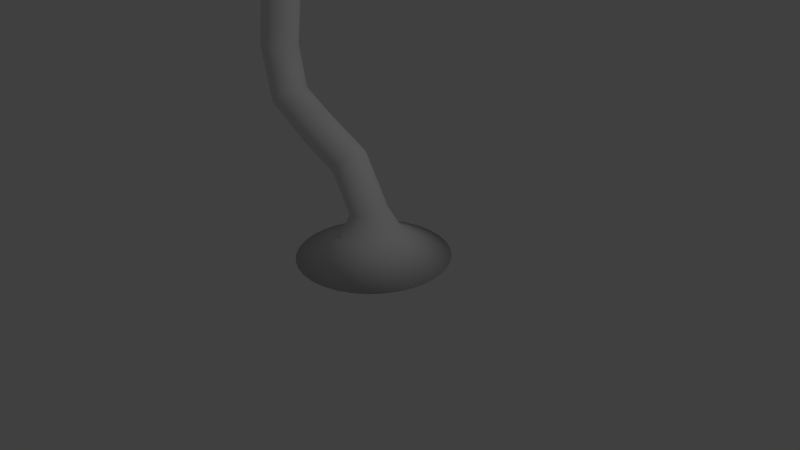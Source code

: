 # Source: pied_fin_penche_02.blend  (saved by Blender 2.69.0; exported with 4.5.12 LTS)
import bpy
from mathutils import Matrix  # noqa: F401  (used for matrix-valued properties, if any)

bpy.ops.wm.read_factory_settings(use_empty=True)
scene = bpy.context.scene
scene.name = 'Scene'

# ---- collections
col_collection_1 = bpy.data.collections.new('Collection 1'); scene.collection.children.link(col_collection_1)

# ---- world
world_world = bpy.data.worlds.new('World'); scene.world = world_world
world_world.color = (0.05088, 0.05088, 0.05088)
world_world.use_sun_shadow = False
world_world.sun_shadow_jitter_overblur = 0.0
world_world.cycles.sampling_method = 'MANUAL'
world_world.cycles.sample_map_resolution = 256

# ---- cameras
cam_camera = bpy.data.cameras.new('Camera')
cam_camera.clip_end = 100.0
cam_camera.lens = 35.0
cam_camera.sensor_width = 32.0
cam_camera.sensor_height = 18.0
cam_camera.ortho_scale = 7.314
cam_camera.dof.focus_distance = 0.0
cam_camera.dof.aperture_fstop = 128.0

# ---- lights
light_lamp = bpy.data.lights.new('Lamp', 'POINT')
light_lamp.transmission_factor = 0.0
light_lamp.cutoff_distance = 30.0
light_lamp.energy = 100.0
light_lamp.shadow_buffer_clip_start = 1.001
light_lamp.shadow_soft_size = 0.1
light_lamp.shadow_maximum_resolution = 0.006
light_lamp.use_absolute_resolution = True
light_lamp.cycles.use_multiple_importance_sampling = False

# ---- meshes
me_cylinder_001 = bpy.data.meshes.new('Cylinder.001')
me_cylinder_001.from_pydata([(0.0, 0.0, 0.0), (0.0, 1.0, 0.0), (6.784e-08, 0.4013, 0.3023), (0.1951, 0.9808, 0.0), (0.0783, 0.3936, 0.3023), (0.3827, 0.9239, 0.0), (0.1536, 0.3708, 0.3023), (0.5556, 0.8315, 0.0), (0.223, 0.3337, 0.3023), (0.7071, 0.7071, 0.0), (0.2838, 0.2838, 0.3023), (0.8315, 0.5556, 0.0), (0.3337, 0.223, 0.3023), (0.9239, 0.3827, 0.0), (0.3708, 0.1536, 0.3023), (0.9808, 0.1951, 0.0), (0.3936, 0.0783, 0.3023), (1.0, 7.55e-08, 0.0), (0.4013, 1.914e-07, 0.3023), (0.9808, -0.1951, 0.0), (0.3936, -0.0783, 0.3023), (0.9239, -0.3827, 0.0), (0.3708, -0.1536, 0.3023), (0.8315, -0.5556, 0.0), (0.3337, -0.223, 0.3023), (0.7071, -0.7071, 0.0), (0.2838, -0.2838, 0.3023), (0.5556, -0.8315, 0.0), (0.223, -0.3337, 0.3023), (0.3827, -0.9239, 0.0), (0.1536, -0.3708, 0.3023), (0.1951, -0.9808, 0.0), (0.0783, -0.3936, 0.3023), (-3.258e-07, -1.0, 0.0), (-6.294e-08, -0.4013, 0.3023), (-0.1951, -0.9808, 0.0), (-0.0783, -0.3936, 0.3023), (-0.3827, -0.9239, 0.0), (-0.1536, -0.3708, 0.3023), (-0.5556, -0.8315, 0.0), (-0.223, -0.3337, 0.3023), (-0.7071, -0.7071, 0.0), (-0.2838, -0.2838, 0.3023), (-0.8315, -0.5556, 0.0), (-0.3337, -0.223, 0.3023), (-0.9239, -0.3827, 0.0), (-0.3708, -0.1536, 0.3023), (-0.9808, -0.1951, 0.0), (-0.3936, -0.0783, 0.3023), (-1.0, 9.656e-07, 0.0), (-0.4013, 5.486e-07, 0.3023), (-0.9808, 0.1951, 0.0), (-0.3936, 0.0783, 0.3023), (-0.9239, 0.3827, 0.0), (-0.3708, 0.1536, 0.3023), (-0.8315, 0.5556, 0.0), (-0.3337, 0.223, 0.3023), (-0.7071, 0.7071, 0.0), (-0.2838, 0.2838, 0.3023), (-0.5556, 0.8315, 0.0), (-0.223, 0.3337, 0.3023), (-0.3827, 0.9239, 0.0), (-0.1536, 0.3708, 0.3023), (-0.1951, 0.9808, 0.0), (-0.0783, 0.3936, 0.3023), (8.187e-08, 2.105e-07, 6.0), (8.187e-08, 0.247, 0.6), (0.04819, 0.2422, 0.6), (0.09452, 0.2282, 0.6), (0.1372, 0.2054, 0.6), (0.1747, 0.1747, 0.6), (0.2054, 0.1372, 0.6), (0.2282, 0.09452, 0.6), (0.2422, 0.04819, 0.6), (0.247, 2.291e-07, 0.6), (0.2422, -0.04819, 0.6), (0.2282, -0.09452, 0.6), (0.2054, -0.1372, 0.6), (0.1747, -0.1747, 0.6), (0.1372, -0.2054, 0.6), (0.09452, -0.2282, 0.6), (0.04819, -0.2422, 0.6), (1.387e-09, -0.247, 0.6), (-0.04819, -0.2422, 0.6), (-0.09452, -0.2282, 0.6), (-0.1372, -0.2054, 0.6), (-0.1747, -0.1747, 0.6), (-0.2054, -0.1372, 0.6), (-0.2282, -0.09452, 0.6), (-0.2422, -0.04819, 0.6), (-0.247, 4.49e-07, 0.6), (-0.2422, 0.04819, 0.6), (-0.2282, 0.09452, 0.6), (-0.2054, 0.1372, 0.6), (-0.1747, 0.1747, 0.6), (-0.1372, 0.2054, 0.6), (-0.09452, 0.2282, 0.6), (-0.04819, 0.2422, 0.6), (8.187e-08, 0.247, 1.275), (0.04819, 0.2422, 1.275), (0.09452, 0.2282, 1.275), (0.1372, 0.2054, 1.275), (0.1747, 0.1747, 1.275), (0.2054, 0.1372, 1.275), (0.2282, 0.09452, 1.275), (0.2422, 0.04819, 1.275), (0.247, 2.291e-07, 1.275), (0.2422, -0.04819, 1.275), (0.2282, -0.09452, 1.275), (0.2054, -0.1372, 1.275), (0.1747, -0.1747, 1.275), (0.1372, -0.2054, 1.275), (0.09452, -0.2282, 1.275), (0.04819, -0.2422, 1.275), (1.387e-09, -0.247, 1.275), (-0.04819, -0.2422, 1.275), (-0.09452, -0.2282, 1.275), (-0.1372, -0.2054, 1.275), (-0.1747, -0.1747, 1.275), (-0.2054, -0.1372, 1.275), (-0.2282, -0.09452, 1.275), (-0.2422, -0.04819, 1.275), (-0.247, 4.49e-07, 1.275), (-0.2422, 0.04819, 1.275), (-0.2282, 0.09452, 1.275), (-0.2054, 0.1372, 1.275), (-0.1747, 0.1747, 1.275), (-0.1372, 0.2054, 1.275), (-0.09452, 0.2282, 1.275), (-0.04819, 0.2422, 1.275), (8.187e-08, 0.247, 1.95), (0.04819, 0.2422, 1.95), (0.09452, 0.2282, 1.95), (0.1372, 0.2054, 1.95), (0.1747, 0.1747, 1.95), (0.2054, 0.1372, 1.95), (0.2282, 0.09452, 1.95), (0.2422, 0.04819, 1.95), (0.247, 2.291e-07, 1.95), (0.2422, -0.04819, 1.95), (0.2282, -0.09452, 1.95), (0.2054, -0.1372, 1.95), (0.1747, -0.1747, 1.95), (0.1372, -0.2054, 1.95), (0.09452, -0.2282, 1.95), (0.04819, -0.2422, 1.95), (1.387e-09, -0.247, 1.95), (-0.04819, -0.2422, 1.95), (-0.09452, -0.2282, 1.95), (-0.1372, -0.2054, 1.95), (-0.1747, -0.1747, 1.95), (-0.2054, -0.1372, 1.95), (-0.2282, -0.09452, 1.95), (-0.2422, -0.04819, 1.95), (-0.247, 4.49e-07, 1.95), (-0.2422, 0.04819, 1.95), (-0.2282, 0.09452, 1.95), (-0.2054, 0.1372, 1.95), (-0.1747, 0.1747, 1.95), (-0.1372, 0.2054, 1.95), (-0.09452, 0.2282, 1.95), (-0.04819, 0.2422, 1.95), (8.187e-08, 0.247, 2.625), (0.04819, 0.2422, 2.625), (0.09452, 0.2282, 2.625), (0.1372, 0.2054, 2.625), (0.1747, 0.1747, 2.625), (0.2054, 0.1372, 2.625), (0.2282, 0.09452, 2.625), (0.2422, 0.04819, 2.625), (0.247, 2.291e-07, 2.625), (0.2422, -0.04819, 2.625), (0.2282, -0.09452, 2.625), (0.2054, -0.1372, 2.625), (0.1747, -0.1747, 2.625), (0.1372, -0.2054, 2.625), (0.09452, -0.2282, 2.625), (0.04819, -0.2422, 2.625), (1.387e-09, -0.247, 2.625), (-0.04819, -0.2422, 2.625), (-0.09452, -0.2282, 2.625), (-0.1372, -0.2054, 2.625), (-0.1747, -0.1747, 2.625), (-0.2054, -0.1372, 2.625), (-0.2282, -0.09452, 2.625), (-0.2422, -0.04819, 2.625), (-0.247, 4.49e-07, 2.625), (-0.2422, 0.04819, 2.625), (-0.2282, 0.09452, 2.625), (-0.2054, 0.1372, 2.625), (-0.1747, 0.1747, 2.625), (-0.1372, 0.2054, 2.625), (-0.09452, 0.2282, 2.625), (-0.04819, 0.2422, 2.625), (8.187e-08, 0.247, 3.3), (0.04819, 0.2422, 3.3), (0.09452, 0.2282, 3.3), (0.1372, 0.2054, 3.3), (0.1747, 0.1747, 3.3), (0.2054, 0.1372, 3.3), (0.2282, 0.09452, 3.3), (0.2422, 0.04819, 3.3), (0.247, 2.291e-07, 3.3), (0.2422, -0.04819, 3.3), (0.2282, -0.09452, 3.3), (0.2054, -0.1372, 3.3), (0.1747, -0.1747, 3.3), (0.1372, -0.2054, 3.3), (0.09452, -0.2282, 3.3), (0.04819, -0.2422, 3.3), (1.387e-09, -0.247, 3.3), (-0.04819, -0.2422, 3.3), (-0.09452, -0.2282, 3.3), (-0.1372, -0.2054, 3.3), (-0.1747, -0.1747, 3.3), (-0.2054, -0.1372, 3.3), (-0.2282, -0.09452, 3.3), (-0.2422, -0.04819, 3.3), (-0.247, 4.49e-07, 3.3), (-0.2422, 0.04819, 3.3), (-0.2282, 0.09452, 3.3), (-0.2054, 0.1372, 3.3), (-0.1747, 0.1747, 3.3), (-0.1372, 0.2054, 3.3), (-0.09452, 0.2282, 3.3), (-0.04819, 0.2422, 3.3), (8.187e-08, 0.247, 3.975), (0.04819, 0.2422, 3.975), (0.09452, 0.2282, 3.975), (0.1372, 0.2054, 3.975), (0.1747, 0.1747, 3.975), (0.2054, 0.1372, 3.975), (0.2282, 0.09452, 3.975), (0.2422, 0.04819, 3.975), (0.247, 2.291e-07, 3.975), (0.2422, -0.04819, 3.975), (0.2282, -0.09452, 3.975), (0.2054, -0.1372, 3.975), (0.1747, -0.1747, 3.975), (0.1372, -0.2054, 3.975), (0.09452, -0.2282, 3.975), (0.04819, -0.2422, 3.975), (1.387e-09, -0.247, 3.975), (-0.04819, -0.2422, 3.975), (-0.09452, -0.2282, 3.975), (-0.1372, -0.2054, 3.975), (-0.1747, -0.1747, 3.975), (-0.2054, -0.1372, 3.975), (-0.2282, -0.09452, 3.975), (-0.2422, -0.04819, 3.975), (-0.247, 4.49e-07, 3.975), (-0.2422, 0.04819, 3.975), (-0.2282, 0.09452, 3.975), (-0.2054, 0.1372, 3.975), (-0.1747, 0.1747, 3.975), (-0.1372, 0.2054, 3.975), (-0.09452, 0.2282, 3.975), (-0.04819, 0.2422, 3.975), (8.187e-08, 0.247, 4.65), (0.04819, 0.2422, 4.65), (0.09452, 0.2282, 4.65), (0.1372, 0.2054, 4.65), (0.1747, 0.1747, 4.65), (0.2054, 0.1372, 4.65), (0.2282, 0.09452, 4.65), (0.2422, 0.04819, 4.65), (0.247, 2.291e-07, 4.65), (0.2422, -0.04819, 4.65), (0.2282, -0.09452, 4.65), (0.2054, -0.1372, 4.65), (0.1747, -0.1747, 4.65), (0.1372, -0.2054, 4.65), (0.09452, -0.2282, 4.65), (0.04819, -0.2422, 4.65), (1.387e-09, -0.247, 4.65), (-0.04819, -0.2422, 4.65), (-0.09452, -0.2282, 4.65), (-0.1372, -0.2054, 4.65), (-0.1747, -0.1747, 4.65), (-0.2054, -0.1372, 4.65), (-0.2282, -0.09452, 4.65), (-0.2422, -0.04819, 4.65), (-0.247, 4.49e-07, 4.65), (-0.2422, 0.04819, 4.65), (-0.2282, 0.09452, 4.65), (-0.2054, 0.1372, 4.65), (-0.1747, 0.1747, 4.65), (-0.1372, 0.2054, 4.65), (-0.09452, 0.2282, 4.65), (-0.04819, 0.2422, 4.65), (8.187e-08, 0.247, 5.325), (0.04819, 0.2422, 5.325), (0.09452, 0.2282, 5.325), (0.1372, 0.2054, 5.325), (0.1747, 0.1747, 5.325), (0.2054, 0.1372, 5.325), (0.2282, 0.09452, 5.325), (0.2422, 0.04819, 5.325), (0.247, 2.291e-07, 5.325), (0.2422, -0.04819, 5.325), (0.2282, -0.09452, 5.325), (0.2054, -0.1372, 5.325), (0.1747, -0.1747, 5.325), (0.1372, -0.2054, 5.325), (0.09452, -0.2282, 5.325), (0.04819, -0.2422, 5.325), (1.387e-09, -0.247, 5.325), (-0.04819, -0.2422, 5.325), (-0.09452, -0.2282, 5.325), (-0.1372, -0.2054, 5.325), (-0.1747, -0.1747, 5.325), (-0.2054, -0.1372, 5.325), (-0.2282, -0.09452, 5.325), (-0.2422, -0.04819, 5.325), (-0.247, 4.49e-07, 5.325), (-0.2422, 0.04819, 5.325), (-0.2282, 0.09452, 5.325), (-0.2054, 0.1372, 5.325), (-0.1747, 0.1747, 5.325), (-0.1372, 0.2054, 5.325), (-0.09452, 0.2282, 5.325), (-0.04819, 0.2422, 5.325), (8.187e-08, 0.247, 6.0), (0.04819, 0.2422, 6.0), (0.09452, 0.2282, 6.0), (0.1372, 0.2054, 6.0), (0.1747, 0.1747, 6.0), (0.2054, 0.1372, 6.0), (0.2282, 0.09452, 6.0), (0.2422, 0.04819, 6.0), (0.247, 2.291e-07, 6.0), (0.2422, -0.04819, 6.0), (0.2282, -0.09452, 6.0), (0.2054, -0.1372, 6.0), (0.1747, -0.1747, 6.0), (0.1372, -0.2054, 6.0), (0.09452, -0.2282, 6.0), (0.04819, -0.2422, 6.0), (1.387e-09, -0.247, 6.0), (-0.04819, -0.2422, 6.0), (-0.09452, -0.2282, 6.0), (-0.1372, -0.2054, 6.0), (-0.1747, -0.1747, 6.0), (-0.2054, -0.1372, 6.0), (-0.2282, -0.09452, 6.0), (-0.2422, -0.04819, 6.0), (-0.247, 4.49e-07, 6.0), (-0.2422, 0.04819, 6.0), (-0.2282, 0.09452, 6.0), (-0.2054, 0.1372, 6.0), (-0.1747, 0.1747, 6.0), (-0.1372, 0.2054, 6.0), (-0.09452, 0.2282, 6.0), (-0.04819, 0.2422, 6.0)], [], [(0, 1, 3), (24, 22, 76, 77), (1, 2, 4, 3), (0, 3, 5), (46, 44, 87, 88), (3, 4, 6, 5), (0, 5, 7), (16, 14, 72, 73), (5, 6, 8, 7), (0, 7, 9), (38, 36, 83, 84), (7, 8, 10, 9), (0, 9, 11), (60, 58, 94, 95), (9, 10, 12, 11), (0, 11, 13), (30, 28, 79, 80), (11, 12, 14, 13), (0, 13, 15), (8, 6, 68, 69), (13, 14, 16, 15), (0, 15, 17), (4, 2, 66, 67), (15, 16, 18, 17), (0, 17, 19), (52, 50, 90, 91), (17, 18, 20, 19), (0, 19, 21), (2, 64, 97, 66), (19, 20, 22, 21), (0, 21, 23), (22, 20, 75, 76), (21, 22, 24, 23), (0, 23, 25), (44, 42, 86, 87), (23, 24, 26, 25), (0, 25, 27), (14, 12, 71, 72), (25, 26, 28, 27), (0, 27, 29), (36, 34, 82, 83), (27, 28, 30, 29), (0, 29, 31), (58, 56, 93, 94), (29, 30, 32, 31), (0, 31, 33), (28, 26, 78, 79), (31, 32, 34, 33), (0, 33, 35), (6, 4, 67, 68), (33, 34, 36, 35), (0, 35, 37), (50, 48, 89, 90), (35, 36, 38, 37), (0, 37, 39), (20, 18, 74, 75), (37, 38, 40, 39), (0, 39, 41), (42, 40, 85, 86), (39, 40, 42, 41), (0, 41, 43), (64, 62, 96, 97), (41, 42, 44, 43), (0, 43, 45), (34, 32, 81, 82), (43, 44, 46, 45), (0, 45, 47), (12, 10, 70, 71), (45, 46, 48, 47), (0, 47, 49), (56, 54, 92, 93), (47, 48, 50, 49), (0, 49, 51), (26, 24, 77, 78), (49, 50, 52, 51), (0, 51, 53), (48, 46, 88, 89), (51, 52, 54, 53), (0, 53, 55), (18, 16, 73, 74), (53, 54, 56, 55), (0, 55, 57), (40, 38, 84, 85), (55, 56, 58, 57), (0, 57, 59), (62, 60, 95, 96), (57, 58, 60, 59), (0, 59, 61), (32, 30, 80, 81), (59, 60, 62, 61), (0, 61, 63), (10, 8, 69, 70), (61, 62, 64, 63), (0, 63, 1), (54, 52, 91, 92), (63, 64, 2, 1), (80, 79, 111, 112), (69, 68, 100, 101), (91, 90, 122, 123), (81, 80, 112, 113), (70, 69, 101, 102), (92, 91, 123, 124), (66, 97, 129, 98), (82, 81, 113, 114), (71, 70, 102, 103), (93, 92, 124, 125), (72, 71, 103, 104), (83, 82, 114, 115), (94, 93, 125, 126), (73, 72, 104, 105), (84, 83, 115, 116), (95, 94, 126, 127), (74, 73, 105, 106), (85, 84, 116, 117), (96, 95, 127, 128), (75, 74, 106, 107), (86, 85, 117, 118), (97, 96, 128, 129), (76, 75, 107, 108), (87, 86, 118, 119), (77, 76, 108, 109), (88, 87, 119, 120), (78, 77, 109, 110), (67, 66, 98, 99), (89, 88, 120, 121), (79, 78, 110, 111), (68, 67, 99, 100), (90, 89, 121, 122), (113, 112, 144, 145), (102, 101, 133, 134), (124, 123, 155, 156), (98, 129, 161, 130), (114, 113, 145, 146), (103, 102, 134, 135), (125, 124, 156, 157), (104, 103, 135, 136), (115, 114, 146, 147), (126, 125, 157, 158), (105, 104, 136, 137), (116, 115, 147, 148), (127, 126, 158, 159), (106, 105, 137, 138), (117, 116, 148, 149), (128, 127, 159, 160), (107, 106, 138, 139), (118, 117, 149, 150), (129, 128, 160, 161), (108, 107, 139, 140), (119, 118, 150, 151), (109, 108, 140, 141), (120, 119, 151, 152), (110, 109, 141, 142), (99, 98, 130, 131), (121, 120, 152, 153), (111, 110, 142, 143), (100, 99, 131, 132), (122, 121, 153, 154), (112, 111, 143, 144), (101, 100, 132, 133), (123, 122, 154, 155), (146, 145, 177, 178), (135, 134, 166, 167), (157, 156, 188, 189), (136, 135, 167, 168), (147, 146, 178, 179), (158, 157, 189, 190), (137, 136, 168, 169), (148, 147, 179, 180), (159, 158, 190, 191), (138, 137, 169, 170), (149, 148, 180, 181), (160, 159, 191, 192), (139, 138, 170, 171), (150, 149, 181, 182), (161, 160, 192, 193), (140, 139, 171, 172), (151, 150, 182, 183), (141, 140, 172, 173), (152, 151, 183, 184), (142, 141, 173, 174), (131, 130, 162, 163), (153, 152, 184, 185), (143, 142, 174, 175), (132, 131, 163, 164), (154, 153, 185, 186), (144, 143, 175, 176), (133, 132, 164, 165), (155, 154, 186, 187), (145, 144, 176, 177), (134, 133, 165, 166), (156, 155, 187, 188), (130, 161, 193, 162), (168, 167, 199, 200), (179, 178, 210, 211), (190, 189, 221, 222), (169, 168, 200, 201), (180, 179, 211, 212), (191, 190, 222, 223), (170, 169, 201, 202), (181, 180, 212, 213), (192, 191, 223, 224), (171, 170, 202, 203), (182, 181, 213, 214), (193, 192, 224, 225), (172, 171, 203, 204), (183, 182, 214, 215), (173, 172, 204, 205), (184, 183, 215, 216), (174, 173, 205, 206), (163, 162, 194, 195), (185, 184, 216, 217), (175, 174, 206, 207), (164, 163, 195, 196), (186, 185, 217, 218), (176, 175, 207, 208), (165, 164, 196, 197), (187, 186, 218, 219), (177, 176, 208, 209), (166, 165, 197, 198), (188, 187, 219, 220), (162, 193, 225, 194), (178, 177, 209, 210), (167, 166, 198, 199), (189, 188, 220, 221), (201, 200, 232, 233), (212, 211, 243, 244), (223, 222, 254, 255), (202, 201, 233, 234), (213, 212, 244, 245), (224, 223, 255, 256), (203, 202, 234, 235), (214, 213, 245, 246), (225, 224, 256, 257), (204, 203, 235, 236), (215, 214, 246, 247), (205, 204, 236, 237), (216, 215, 247, 248), (206, 205, 237, 238), (195, 194, 226, 227), (217, 216, 248, 249), (207, 206, 238, 239), (196, 195, 227, 228), (218, 217, 249, 250), (208, 207, 239, 240), (197, 196, 228, 229), (219, 218, 250, 251), (209, 208, 240, 241), (198, 197, 229, 230), (220, 219, 251, 252), (194, 225, 257, 226), (210, 209, 241, 242), (199, 198, 230, 231), (221, 220, 252, 253), (200, 199, 231, 232), (211, 210, 242, 243), (222, 221, 253, 254), (234, 233, 265, 266), (245, 244, 276, 277), (256, 255, 287, 288), (235, 234, 266, 267), (246, 245, 277, 278), (257, 256, 288, 289), (236, 235, 267, 268), (247, 246, 278, 279), (237, 236, 268, 269), (248, 247, 279, 280), (238, 237, 269, 270), (227, 226, 258, 259), (249, 248, 280, 281), (239, 238, 270, 271), (228, 227, 259, 260), (250, 249, 281, 282), (240, 239, 271, 272), (229, 228, 260, 261), (251, 250, 282, 283), (241, 240, 272, 273), (230, 229, 261, 262), (252, 251, 283, 284), (226, 257, 289, 258), (242, 241, 273, 274), (231, 230, 262, 263), (253, 252, 284, 285), (232, 231, 263, 264), (243, 242, 274, 275), (254, 253, 285, 286), (233, 232, 264, 265), (244, 243, 275, 276), (255, 254, 286, 287), (267, 266, 298, 299), (278, 277, 309, 310), (289, 288, 320, 321), (268, 267, 299, 300), (279, 278, 310, 311), (269, 268, 300, 301), (280, 279, 311, 312), (270, 269, 301, 302), (259, 258, 290, 291), (281, 280, 312, 313), (271, 270, 302, 303), (260, 259, 291, 292), (282, 281, 313, 314), (272, 271, 303, 304), (261, 260, 292, 293), (283, 282, 314, 315), (273, 272, 304, 305), (262, 261, 293, 294), (284, 283, 315, 316), (258, 289, 321, 290), (274, 273, 305, 306), (263, 262, 294, 295), (285, 284, 316, 317), (264, 263, 295, 296), (275, 274, 306, 307), (286, 285, 317, 318), (265, 264, 296, 297), (276, 275, 307, 308), (287, 286, 318, 319), (266, 265, 297, 298), (277, 276, 308, 309), (288, 287, 319, 320), (300, 299, 331, 332), (311, 310, 342, 343), (301, 300, 332, 333), (312, 311, 343, 344), (302, 301, 333, 334), (291, 290, 322, 323), (313, 312, 344, 345), (303, 302, 334, 335), (292, 291, 323, 324), (314, 313, 345, 346), (304, 303, 335, 336), (293, 292, 324, 325), (315, 314, 346, 347), (305, 304, 336, 337), (294, 293, 325, 326), (316, 315, 347, 348), (290, 321, 353, 322), (306, 305, 337, 338), (295, 294, 326, 327), (317, 316, 348, 349), (296, 295, 327, 328), (307, 306, 338, 339), (318, 317, 349, 350), (297, 296, 328, 329), (308, 307, 339, 340), (319, 318, 350, 351), (298, 297, 329, 330), (309, 308, 340, 341), (320, 319, 351, 352), (299, 298, 330, 331), (310, 309, 341, 342), (321, 320, 352, 353), (65, 323, 322), (65, 324, 323), (65, 325, 324), (65, 326, 325), (65, 327, 326), (65, 328, 327), (65, 329, 328), (65, 330, 329), (65, 331, 330), (65, 332, 331), (65, 333, 332), (65, 334, 333), (65, 335, 334), (65, 336, 335), (65, 337, 336), (65, 338, 337), (65, 339, 338), (65, 340, 339), (65, 341, 340), (65, 342, 341), (65, 343, 342), (65, 344, 343), (65, 345, 344), (65, 346, 345), (65, 347, 346), (65, 348, 347), (65, 349, 348), (65, 350, 349), (65, 351, 350), (65, 352, 351), (65, 353, 352), (65, 322, 353)])
me_cylinder_001.polygons.foreach_set('use_smooth', [True] * 384)
me_cylinder_001.use_remesh_preserve_volume = False
me_cylinder_001.use_remesh_preserve_attributes = False
me_cylinder_001.use_mirror_vertex_groups = False
me_cylinder_001.update()

# ---- curves / text
cu_beziercurve = bpy.data.curves.new('BezierCurve', 'CURVE')
cu_beziercurve.dimensions = '3D'
_sp = cu_beziercurve.splines.new('BEZIER'); _sp.bezier_points.add(1)
_sp.bezier_points.foreach_set('co', [0.0, 0.0, 0.0, 0.0, -1.988e-07, 7.251])
_sp.bezier_points.foreach_set('handle_left', [0.0, 0.0, -0.6186, -3.935, 6.609e-07, -1.21])
_sp.bezier_points.foreach_set('handle_right', [0.0, 0.0, 3.148, 0.3419, -2.735e-07, 7.986])
for _p, _l, _r in zip(_sp.bezier_points, ['ALIGNED', 'ALIGNED'], ['ALIGNED', 'ALIGNED']): _p.handle_left_type = _l; _p.handle_right_type = _r
_sp.order_u = 0
_sp.order_v = 0
cu_beziercurve.use_path = True
cu_beziercurve.use_path_clamp = True
cu_beziercurve.bevel_resolution = 0
cu_beziercurve.fill_mode = 'HALF'

# ---- objects
ob_beziercurve = bpy.data.objects.new('BezierCurve', cu_beziercurve)
ob_cylinder = bpy.data.objects.new('Cylinder', me_cylinder_001)
ob_lamp = bpy.data.objects.new('Lamp', light_lamp)
ob_camera = bpy.data.objects.new('Camera', cam_camera)

# ---- transforms, parenting, visibility, modifiers, constraints
ob_beziercurve.location = (0.0, 0.0, 0.0)
ob_beziercurve.lineart.crease_threshold = 0.0
ob_cylinder.location = (0.0, 0.0, 0.0)
ob_cylinder.lineart.crease_threshold = 0.0
_m = ob_cylinder.modifiers.new('Curve', 'CURVE')
_m.object = ob_beziercurve
_m.deform_axis = 'POS_Z'
ob_lamp.location = (4.076, 1.005, 5.904)
ob_lamp.rotation_euler = (0.6503, 0.05522, 1.866)
ob_lamp.lock_rotations_4d = False
ob_lamp.empty_display_type = 'ARROWS'
ob_lamp.color = (0.0, 0.0, 0.0, 0.0)
ob_lamp.lineart.crease_threshold = 0.0
ob_camera.location = (7.481, -6.508, 5.344)
ob_camera.rotation_euler = (1.109, 0.01082, 0.8149)
ob_camera.lock_rotations_4d = False
ob_camera.empty_display_type = 'ARROWS'
ob_camera.color = (0.0, 0.0, 0.0, 0.0)
ob_camera.display_type = 'WIRE'
ob_camera.lineart.crease_threshold = 0.0

# ---- collection membership
col_collection_1.objects.link(ob_beziercurve)
col_collection_1.objects.link(ob_cylinder)
col_collection_1.objects.link(ob_lamp)
col_collection_1.objects.link(ob_camera)

# ---- scene / render settings (as saved in the file)
scene.camera = ob_camera
scene.frame_start = 1; scene.frame_end = 250; scene.frame_set(2)
scene.render.engine = 'BLENDER_EEVEE_NEXT'
scene.render.image_settings.compression = 90
scene.render.resolution_percentage = 50
scene.render.dither_intensity = 0.0
scene.cycles.use_denoising = False
scene.cycles.samples = 10
scene.cycles.sampling_pattern = 'TABULATED_SOBOL'
scene.cycles.light_sampling_threshold = 0.0
scene.cycles.use_adaptive_sampling = False
scene.cycles.use_light_tree = False
scene.cycles.blur_glossy = 0.0
scene.cycles.volume_bounces = 1
scene.cycles.pixel_filter_type = 'GAUSSIAN'
scene.cycles.sample_clamp_indirect = 0.0
scene.view_settings.view_transform = 'Standard'
bpy.context.view_layer.update()
